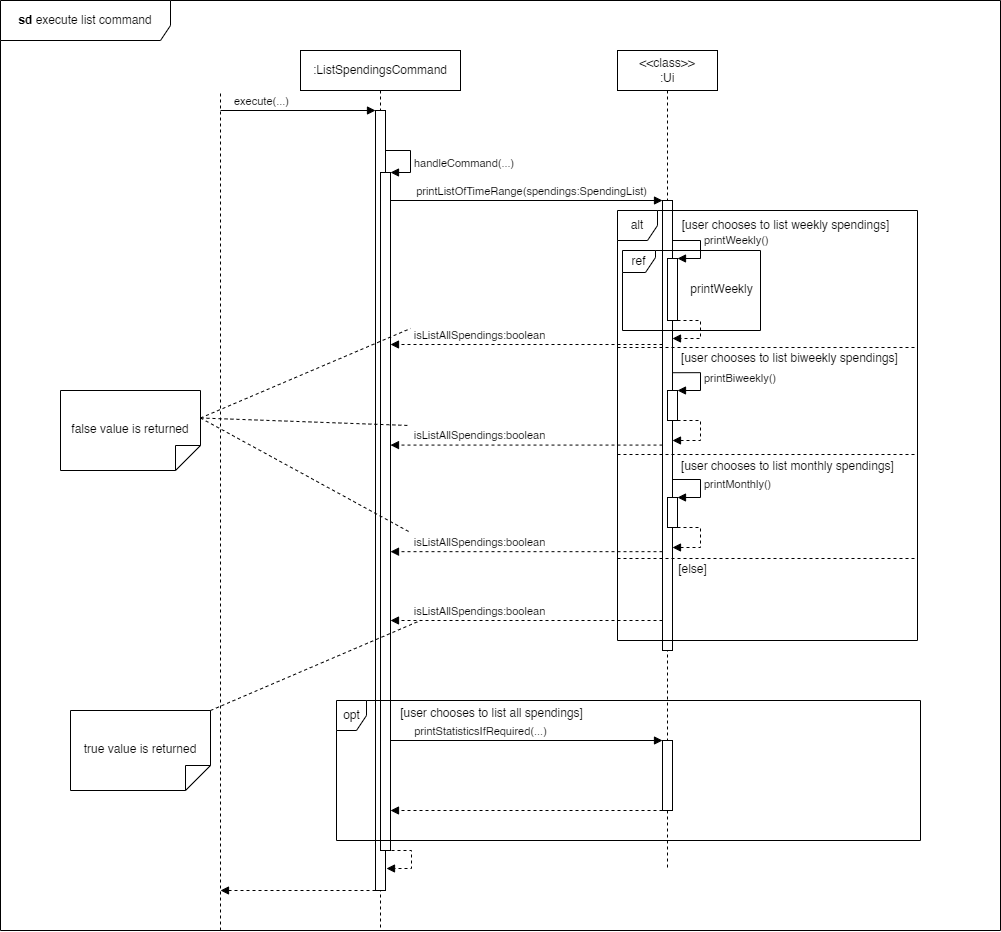

The diagram above was exported from draw.io. Its source (the exported page's mxGraphModel, read from the mxfile embedded in the PNG):
<mxGraphModel dx="2423" dy="1012" grid="1" gridSize="10" guides="1" tooltips="1" connect="1" arrows="1" fold="1" page="1" pageScale="1" pageWidth="1100" pageHeight="1200" math="0" shadow="0">
  <root>
    <mxCell id="0" />
    <mxCell id="1" parent="0" />
    <mxCell id="-tokIjTfclb8eiRB36Tb-1" value="" style="endArrow=none;dashed=1;html=1;rounded=0;" parent="1" edge="1">
      <mxGeometry width="50" height="50" relative="1" as="geometry">
        <mxPoint x="120" y="1040" as="sourcePoint" />
        <mxPoint x="120" y="200" as="targetPoint" />
      </mxGeometry>
    </mxCell>
    <mxCell id="-tokIjTfclb8eiRB36Tb-8" value=":ListSpendingsCommand" style="shape=umlLifeline;perimeter=lifelinePerimeter;whiteSpace=wrap;html=1;container=1;dropTarget=0;collapsible=0;recursiveResize=0;outlineConnect=0;portConstraint=eastwest;newEdgeStyle={&quot;curved&quot;:0,&quot;rounded&quot;:0};" parent="1" vertex="1">
      <mxGeometry x="200" y="160" width="160" height="880" as="geometry" />
    </mxCell>
    <mxCell id="-tokIjTfclb8eiRB36Tb-9" value="" style="html=1;points=[[0,0,0,0,5],[0,1,0,0,-5],[1,0,0,0,5],[1,1,0,0,-5]];perimeter=orthogonalPerimeter;outlineConnect=0;targetShapes=umlLifeline;portConstraint=eastwest;newEdgeStyle={&quot;curved&quot;:0,&quot;rounded&quot;:0};" parent="-tokIjTfclb8eiRB36Tb-8" vertex="1">
      <mxGeometry x="75" y="60" width="10" height="780" as="geometry" />
    </mxCell>
    <mxCell id="-tokIjTfclb8eiRB36Tb-13" value="" style="html=1;verticalAlign=bottom;labelBackgroundColor=none;endArrow=block;endFill=1;rounded=0;" parent="1" target="-tokIjTfclb8eiRB36Tb-9" edge="1">
      <mxGeometry width="160" relative="1" as="geometry">
        <mxPoint x="120" y="220" as="sourcePoint" />
        <mxPoint x="260" y="220" as="targetPoint" />
      </mxGeometry>
    </mxCell>
    <mxCell id="-tokIjTfclb8eiRB36Tb-14" value="execute(...)" style="edgeLabel;html=1;align=center;verticalAlign=middle;resizable=0;points=[];" parent="-tokIjTfclb8eiRB36Tb-13" vertex="1" connectable="0">
      <mxGeometry x="-0.3821" relative="1" as="geometry">
        <mxPoint x="-8" y="-10" as="offset" />
      </mxGeometry>
    </mxCell>
    <mxCell id="-tokIjTfclb8eiRB36Tb-16" value="" style="html=1;points=[[0,0,0,0,5],[0,1,0,0,-5],[1,0,0,0,5],[1,1,0,0,-5]];perimeter=orthogonalPerimeter;outlineConnect=0;targetShapes=umlLifeline;portConstraint=eastwest;newEdgeStyle={&quot;curved&quot;:0,&quot;rounded&quot;:0};" parent="1" vertex="1">
      <mxGeometry x="280" y="282" width="10" height="678" as="geometry" />
    </mxCell>
    <mxCell id="-tokIjTfclb8eiRB36Tb-17" value="handleCommand(...)" style="html=1;align=left;spacingLeft=2;endArrow=block;rounded=0;edgeStyle=orthogonalEdgeStyle;curved=0;rounded=0;" parent="1" source="-tokIjTfclb8eiRB36Tb-9" edge="1">
      <mxGeometry x="0.129" relative="1" as="geometry">
        <mxPoint x="285" y="252" as="sourcePoint" />
        <Array as="points">
          <mxPoint x="310" y="260" />
          <mxPoint x="310" y="282" />
        </Array>
        <mxPoint x="290" y="282" as="targetPoint" />
        <mxPoint as="offset" />
      </mxGeometry>
    </mxCell>
    <mxCell id="-tokIjTfclb8eiRB36Tb-19" value="" style="html=1;align=left;spacingLeft=2;endArrow=block;rounded=0;edgeStyle=orthogonalEdgeStyle;curved=0;rounded=0;dashed=1;" parent="1" edge="1">
      <mxGeometry x="0.129" relative="1" as="geometry">
        <mxPoint x="291" y="960" as="sourcePoint" />
        <Array as="points">
          <mxPoint x="311" y="960" />
          <mxPoint x="311" y="978" />
        </Array>
        <mxPoint x="286" y="978" as="targetPoint" />
        <mxPoint as="offset" />
      </mxGeometry>
    </mxCell>
    <mxCell id="-tokIjTfclb8eiRB36Tb-20" value="&amp;lt;&amp;lt;class&amp;gt;&amp;gt;&lt;div&gt;:Ui&lt;/div&gt;" style="shape=umlLifeline;perimeter=lifelinePerimeter;whiteSpace=wrap;html=1;container=1;dropTarget=0;collapsible=0;recursiveResize=0;outlineConnect=0;portConstraint=eastwest;newEdgeStyle={&quot;curved&quot;:0,&quot;rounded&quot;:0};" parent="1" vertex="1">
      <mxGeometry x="517" y="160" width="100" height="820" as="geometry" />
    </mxCell>
    <mxCell id="-tokIjTfclb8eiRB36Tb-22" value="" style="html=1;points=[[0,0,0,0,5],[0,1,0,0,-5],[1,0,0,0,5],[1,1,0,0,-5]];perimeter=orthogonalPerimeter;outlineConnect=0;targetShapes=umlLifeline;portConstraint=eastwest;newEdgeStyle={&quot;curved&quot;:0,&quot;rounded&quot;:0};" parent="-tokIjTfclb8eiRB36Tb-20" vertex="1">
      <mxGeometry x="45" y="150" width="10" height="450" as="geometry" />
    </mxCell>
    <mxCell id="-tokIjTfclb8eiRB36Tb-21" value="" style="html=1;verticalAlign=bottom;labelBackgroundColor=none;endArrow=block;endFill=1;rounded=0;" parent="1" target="-tokIjTfclb8eiRB36Tb-22" edge="1">
      <mxGeometry width="160" relative="1" as="geometry">
        <mxPoint x="290" y="310" as="sourcePoint" />
        <mxPoint x="450" y="310" as="targetPoint" />
      </mxGeometry>
    </mxCell>
    <mxCell id="-tokIjTfclb8eiRB36Tb-25" value="printListOfTimeRange(spendings:SpendingList)" style="edgeLabel;html=1;align=center;verticalAlign=middle;resizable=0;points=[];" parent="-tokIjTfclb8eiRB36Tb-21" vertex="1" connectable="0">
      <mxGeometry x="0.3778" relative="1" as="geometry">
        <mxPoint x="-47" y="-10" as="offset" />
      </mxGeometry>
    </mxCell>
    <mxCell id="-tokIjTfclb8eiRB36Tb-26" value="alt" style="shape=umlFrame;whiteSpace=wrap;html=1;pointerEvents=0;width=40;height=30;" parent="1" vertex="1">
      <mxGeometry x="517" y="320" width="300" height="430" as="geometry" />
    </mxCell>
    <mxCell id="-tokIjTfclb8eiRB36Tb-27" value="[user chooses to list weekly spendings]" style="text;html=1;align=center;verticalAlign=middle;resizable=0;points=[];autosize=1;strokeColor=none;fillColor=none;" parent="1" vertex="1">
      <mxGeometry x="570" y="320" width="230" height="30" as="geometry" />
    </mxCell>
    <mxCell id="-tokIjTfclb8eiRB36Tb-28" value="" style="html=1;points=[[0,0,0,0,5],[0,1,0,0,-5],[1,0,0,0,5],[1,1,0,0,-5]];perimeter=orthogonalPerimeter;outlineConnect=0;targetShapes=umlLifeline;portConstraint=eastwest;newEdgeStyle={&quot;curved&quot;:0,&quot;rounded&quot;:0};" parent="1" vertex="1">
      <mxGeometry x="567" y="368" width="10" height="62" as="geometry" />
    </mxCell>
    <mxCell id="-tokIjTfclb8eiRB36Tb-29" value="printWeekly()" style="html=1;align=left;spacingLeft=2;endArrow=block;rounded=0;edgeStyle=orthogonalEdgeStyle;curved=0;rounded=0;" parent="1" edge="1">
      <mxGeometry x="-0.0123" relative="1" as="geometry">
        <mxPoint x="572" y="338" as="sourcePoint" />
        <Array as="points">
          <mxPoint x="572" y="350" />
          <mxPoint x="600" y="350" />
          <mxPoint x="600" y="368" />
        </Array>
        <mxPoint x="577" y="368" as="targetPoint" />
        <mxPoint as="offset" />
      </mxGeometry>
    </mxCell>
    <mxCell id="-tokIjTfclb8eiRB36Tb-30" value="" style="html=1;align=left;spacingLeft=2;endArrow=block;rounded=0;edgeStyle=orthogonalEdgeStyle;curved=0;rounded=0;dashed=1;" parent="1" source="-tokIjTfclb8eiRB36Tb-28" target="-tokIjTfclb8eiRB36Tb-22" edge="1">
      <mxGeometry x="-0.0291" relative="1" as="geometry">
        <mxPoint x="587" y="430" as="sourcePoint" />
        <Array as="points">
          <mxPoint x="600" y="430" />
          <mxPoint x="600" y="448" />
        </Array>
        <mxPoint x="592" y="448" as="targetPoint" />
        <mxPoint as="offset" />
      </mxGeometry>
    </mxCell>
    <mxCell id="-tokIjTfclb8eiRB36Tb-31" value="ref" style="shape=umlFrame;whiteSpace=wrap;html=1;pointerEvents=0;width=33;height=22;" parent="1" vertex="1">
      <mxGeometry x="522" y="360" width="138" height="80" as="geometry" />
    </mxCell>
    <mxCell id="-tokIjTfclb8eiRB36Tb-32" value="printWeekly" style="text;html=1;align=center;verticalAlign=middle;resizable=0;points=[];autosize=1;strokeColor=none;fillColor=none;" parent="1" vertex="1">
      <mxGeometry x="576" y="384" width="90" height="30" as="geometry" />
    </mxCell>
    <mxCell id="-tokIjTfclb8eiRB36Tb-33" value="" style="line;strokeWidth=1;fillColor=none;align=left;verticalAlign=middle;spacingTop=-1;spacingLeft=3;spacingRight=3;rotatable=0;labelPosition=right;points=[];portConstraint=eastwest;strokeColor=inherit;dashed=1;" parent="1" vertex="1">
      <mxGeometry x="517" y="453" width="300" height="8" as="geometry" />
    </mxCell>
    <mxCell id="-tokIjTfclb8eiRB36Tb-34" value="[user chooses to list biweekly spendings]" style="text;html=1;align=center;verticalAlign=middle;resizable=0;points=[];autosize=1;strokeColor=none;fillColor=none;" parent="1" vertex="1">
      <mxGeometry x="569" y="453" width="240" height="30" as="geometry" />
    </mxCell>
    <mxCell id="-tokIjTfclb8eiRB36Tb-35" value="" style="html=1;points=[[0,0,0,0,5],[0,1,0,0,-5],[1,0,0,0,5],[1,1,0,0,-5]];perimeter=orthogonalPerimeter;outlineConnect=0;targetShapes=umlLifeline;portConstraint=eastwest;newEdgeStyle={&quot;curved&quot;:0,&quot;rounded&quot;:0};" parent="1" vertex="1">
      <mxGeometry x="567" y="500" width="10" height="30" as="geometry" />
    </mxCell>
    <mxCell id="-tokIjTfclb8eiRB36Tb-36" value="printBiweekly()" style="html=1;align=left;spacingLeft=2;endArrow=block;rounded=0;edgeStyle=orthogonalEdgeStyle;curved=0;rounded=0;exitX=0.014;exitY=0.974;exitDx=0;exitDy=0;exitPerimeter=0;" parent="1" source="-tokIjTfclb8eiRB36Tb-34" edge="1">
      <mxGeometry x="-0.0123" relative="1" as="geometry">
        <mxPoint x="572" y="470" as="sourcePoint" />
        <Array as="points">
          <mxPoint x="600" y="482" />
          <mxPoint x="600" y="500" />
        </Array>
        <mxPoint x="577" y="500" as="targetPoint" />
        <mxPoint as="offset" />
      </mxGeometry>
    </mxCell>
    <mxCell id="-tokIjTfclb8eiRB36Tb-37" value="" style="html=1;align=left;spacingLeft=2;endArrow=block;rounded=0;edgeStyle=orthogonalEdgeStyle;curved=0;rounded=0;dashed=1;" parent="1" source="-tokIjTfclb8eiRB36Tb-35" target="-tokIjTfclb8eiRB36Tb-22" edge="1">
      <mxGeometry x="-0.0291" relative="1" as="geometry">
        <mxPoint x="587" y="562" as="sourcePoint" />
        <Array as="points">
          <mxPoint x="600" y="530" />
          <mxPoint x="600" y="550" />
        </Array>
        <mxPoint x="572" y="580" as="targetPoint" />
        <mxPoint as="offset" />
      </mxGeometry>
    </mxCell>
    <mxCell id="-tokIjTfclb8eiRB36Tb-38" value="" style="line;strokeWidth=1;fillColor=none;align=left;verticalAlign=middle;spacingTop=-1;spacingLeft=3;spacingRight=3;rotatable=0;labelPosition=right;points=[];portConstraint=eastwest;strokeColor=inherit;dashed=1;" parent="1" vertex="1">
      <mxGeometry x="517" y="560" width="300" height="8" as="geometry" />
    </mxCell>
    <mxCell id="-tokIjTfclb8eiRB36Tb-39" value="[user chooses to list monthly spendings]" style="text;html=1;align=center;verticalAlign=middle;resizable=0;points=[];autosize=1;strokeColor=none;fillColor=none;" parent="1" vertex="1">
      <mxGeometry x="567" y="561" width="240" height="30" as="geometry" />
    </mxCell>
    <mxCell id="-tokIjTfclb8eiRB36Tb-40" value="printMonthly()" style="html=1;align=left;spacingLeft=2;endArrow=block;rounded=0;edgeStyle=orthogonalEdgeStyle;curved=0;rounded=0;exitX=0.014;exitY=0.974;exitDx=0;exitDy=0;exitPerimeter=0;" parent="1" edge="1">
      <mxGeometry x="-0.0123" relative="1" as="geometry">
        <mxPoint x="572" y="589" as="sourcePoint" />
        <Array as="points">
          <mxPoint x="600" y="589" />
          <mxPoint x="600" y="607" />
        </Array>
        <mxPoint x="577" y="607" as="targetPoint" />
        <mxPoint as="offset" />
      </mxGeometry>
    </mxCell>
    <mxCell id="-tokIjTfclb8eiRB36Tb-41" value="" style="html=1;points=[[0,0,0,0,5],[0,1,0,0,-5],[1,0,0,0,5],[1,1,0,0,-5]];perimeter=orthogonalPerimeter;outlineConnect=0;targetShapes=umlLifeline;portConstraint=eastwest;newEdgeStyle={&quot;curved&quot;:0,&quot;rounded&quot;:0};" parent="1" vertex="1">
      <mxGeometry x="567" y="607" width="10" height="30" as="geometry" />
    </mxCell>
    <mxCell id="-tokIjTfclb8eiRB36Tb-42" value="" style="html=1;align=left;spacingLeft=2;endArrow=block;rounded=0;edgeStyle=orthogonalEdgeStyle;curved=0;rounded=0;dashed=1;" parent="1" source="-tokIjTfclb8eiRB36Tb-41" edge="1">
      <mxGeometry x="-0.0291" relative="1" as="geometry">
        <mxPoint x="587" y="669" as="sourcePoint" />
        <Array as="points">
          <mxPoint x="600" y="637" />
          <mxPoint x="600" y="657" />
        </Array>
        <mxPoint x="572" y="657" as="targetPoint" />
        <mxPoint as="offset" />
      </mxGeometry>
    </mxCell>
    <mxCell id="-tokIjTfclb8eiRB36Tb-43" value="" style="line;strokeWidth=1;fillColor=none;align=left;verticalAlign=middle;spacingTop=-1;spacingLeft=3;spacingRight=3;rotatable=0;labelPosition=right;points=[];portConstraint=eastwest;strokeColor=inherit;dashed=1;" parent="1" vertex="1">
      <mxGeometry x="517" y="664" width="300" height="8" as="geometry" />
    </mxCell>
    <mxCell id="-tokIjTfclb8eiRB36Tb-44" value="[else]" style="text;html=1;align=center;verticalAlign=middle;resizable=0;points=[];autosize=1;strokeColor=none;fillColor=none;" parent="1" vertex="1">
      <mxGeometry x="567" y="664" width="50" height="30" as="geometry" />
    </mxCell>
    <mxCell id="-tokIjTfclb8eiRB36Tb-45" value="" style="html=1;verticalAlign=bottom;labelBackgroundColor=none;endArrow=block;endFill=1;dashed=1;rounded=0;" parent="1" edge="1">
      <mxGeometry width="160" relative="1" as="geometry">
        <mxPoint x="562" y="454" as="sourcePoint" />
        <mxPoint x="290" y="454" as="targetPoint" />
      </mxGeometry>
    </mxCell>
    <mxCell id="-tokIjTfclb8eiRB36Tb-46" value="isListAllSpendings:boolean" style="edgeLabel;html=1;align=center;verticalAlign=middle;resizable=0;points=[];" parent="-tokIjTfclb8eiRB36Tb-45" vertex="1" connectable="0">
      <mxGeometry x="0.1078" y="-3" relative="1" as="geometry">
        <mxPoint x="-34" y="-7" as="offset" />
      </mxGeometry>
    </mxCell>
    <mxCell id="-tokIjTfclb8eiRB36Tb-47" value="" style="html=1;verticalAlign=bottom;labelBackgroundColor=none;endArrow=block;endFill=1;dashed=1;rounded=0;" parent="1" edge="1">
      <mxGeometry width="160" relative="1" as="geometry">
        <mxPoint x="562" y="554.58" as="sourcePoint" />
        <mxPoint x="290" y="554.58" as="targetPoint" />
      </mxGeometry>
    </mxCell>
    <mxCell id="-tokIjTfclb8eiRB36Tb-48" value="isListAllSpendings:boolean" style="edgeLabel;html=1;align=center;verticalAlign=middle;resizable=0;points=[];" parent="-tokIjTfclb8eiRB36Tb-47" vertex="1" connectable="0">
      <mxGeometry x="0.1078" y="-3" relative="1" as="geometry">
        <mxPoint x="-34" y="-7" as="offset" />
      </mxGeometry>
    </mxCell>
    <mxCell id="-tokIjTfclb8eiRB36Tb-49" value="" style="html=1;verticalAlign=bottom;labelBackgroundColor=none;endArrow=block;endFill=1;dashed=1;rounded=0;" parent="1" edge="1">
      <mxGeometry width="160" relative="1" as="geometry">
        <mxPoint x="562" y="661.1700000000001" as="sourcePoint" />
        <mxPoint x="290" y="661.1700000000001" as="targetPoint" />
      </mxGeometry>
    </mxCell>
    <mxCell id="-tokIjTfclb8eiRB36Tb-50" value="isListAllSpendings:boolean" style="edgeLabel;html=1;align=center;verticalAlign=middle;resizable=0;points=[];" parent="-tokIjTfclb8eiRB36Tb-49" vertex="1" connectable="0">
      <mxGeometry x="0.1078" y="-3" relative="1" as="geometry">
        <mxPoint x="-34" y="-7" as="offset" />
      </mxGeometry>
    </mxCell>
    <mxCell id="-tokIjTfclb8eiRB36Tb-51" value="" style="html=1;verticalAlign=bottom;labelBackgroundColor=none;endArrow=block;endFill=1;dashed=1;rounded=0;" parent="1" edge="1">
      <mxGeometry width="160" relative="1" as="geometry">
        <mxPoint x="562" y="730.0000000000001" as="sourcePoint" />
        <mxPoint x="290" y="730.0000000000001" as="targetPoint" />
      </mxGeometry>
    </mxCell>
    <mxCell id="-tokIjTfclb8eiRB36Tb-52" value="isListAllSpendings:boolean" style="edgeLabel;html=1;align=center;verticalAlign=middle;resizable=0;points=[];" parent="-tokIjTfclb8eiRB36Tb-51" vertex="1" connectable="0">
      <mxGeometry x="0.1078" y="-3" relative="1" as="geometry">
        <mxPoint x="-34" y="-7" as="offset" />
      </mxGeometry>
    </mxCell>
    <mxCell id="-tokIjTfclb8eiRB36Tb-55" value="false value is returned" style="shape=note2;boundedLbl=1;whiteSpace=wrap;html=1;size=25;verticalAlign=top;align=center;flipV=1;" parent="1" vertex="1">
      <mxGeometry x="-40" y="500" width="140" height="80" as="geometry" />
    </mxCell>
    <mxCell id="-tokIjTfclb8eiRB36Tb-56" value="" style="endArrow=none;startArrow=none;endFill=0;startFill=0;endSize=8;html=1;verticalAlign=bottom;dashed=1;labelBackgroundColor=none;rounded=0;exitX=0;exitY=0;exitDx=140;exitDy=52.5;exitPerimeter=0;" parent="1" source="-tokIjTfclb8eiRB36Tb-55" edge="1">
      <mxGeometry width="160" relative="1" as="geometry">
        <mxPoint x="110" y="530" as="sourcePoint" />
        <mxPoint x="310" y="438" as="targetPoint" />
      </mxGeometry>
    </mxCell>
    <mxCell id="-tokIjTfclb8eiRB36Tb-57" value="" style="endArrow=none;startArrow=none;endFill=0;startFill=0;endSize=8;html=1;verticalAlign=bottom;dashed=1;labelBackgroundColor=none;rounded=0;exitX=0;exitY=0;exitDx=140;exitDy=52.5;exitPerimeter=0;" parent="1" source="-tokIjTfclb8eiRB36Tb-55" edge="1">
      <mxGeometry width="160" relative="1" as="geometry">
        <mxPoint x="210" y="423" as="sourcePoint" />
        <mxPoint x="309" y="535" as="targetPoint" />
      </mxGeometry>
    </mxCell>
    <mxCell id="-tokIjTfclb8eiRB36Tb-58" value="" style="endArrow=none;startArrow=none;endFill=0;startFill=0;endSize=8;html=1;verticalAlign=bottom;dashed=1;labelBackgroundColor=none;rounded=0;exitX=0;exitY=0;exitDx=140;exitDy=52.5;exitPerimeter=0;" parent="1" source="-tokIjTfclb8eiRB36Tb-55" edge="1">
      <mxGeometry width="160" relative="1" as="geometry">
        <mxPoint x="270" y="507" as="sourcePoint" />
        <mxPoint x="310" y="642" as="targetPoint" />
      </mxGeometry>
    </mxCell>
    <mxCell id="-tokIjTfclb8eiRB36Tb-59" value="true value is returned" style="shape=note2;boundedLbl=1;whiteSpace=wrap;html=1;size=25;verticalAlign=top;align=center;flipV=1;" parent="1" vertex="1">
      <mxGeometry x="-30" y="820" width="140" height="80" as="geometry" />
    </mxCell>
    <mxCell id="-tokIjTfclb8eiRB36Tb-60" value="" style="endArrow=none;startArrow=none;endFill=0;startFill=0;endSize=8;html=1;verticalAlign=bottom;dashed=1;labelBackgroundColor=none;rounded=0;exitX=1;exitY=1;exitDx=0;exitDy=0;exitPerimeter=0;" parent="1" source="-tokIjTfclb8eiRB36Tb-59" edge="1">
      <mxGeometry width="160" relative="1" as="geometry">
        <mxPoint x="140" y="800" as="sourcePoint" />
        <mxPoint x="320" y="730" as="targetPoint" />
      </mxGeometry>
    </mxCell>
    <mxCell id="-tokIjTfclb8eiRB36Tb-61" value="opt" style="shape=umlFrame;whiteSpace=wrap;html=1;pointerEvents=0;recursiveResize=0;container=1;collapsible=0;width=30;height=30;" parent="1" vertex="1">
      <mxGeometry x="236" y="810" width="584" height="140" as="geometry" />
    </mxCell>
    <mxCell id="-tokIjTfclb8eiRB36Tb-64" value="printStatisticsIfRequired(...)" style="html=1;verticalAlign=bottom;endArrow=block;curved=0;rounded=0;" parent="-tokIjTfclb8eiRB36Tb-61" target="-tokIjTfclb8eiRB36Tb-63" edge="1">
      <mxGeometry x="-0.3382" width="80" relative="1" as="geometry">
        <mxPoint x="54" y="40" as="sourcePoint" />
        <mxPoint x="134" y="40" as="targetPoint" />
        <mxPoint as="offset" />
      </mxGeometry>
    </mxCell>
    <mxCell id="-tokIjTfclb8eiRB36Tb-63" value="" style="html=1;points=[[0,0,0,0,5],[0,1,0,0,-5],[1,0,0,0,5],[1,1,0,0,-5]];perimeter=orthogonalPerimeter;outlineConnect=0;targetShapes=umlLifeline;portConstraint=eastwest;newEdgeStyle={&quot;curved&quot;:0,&quot;rounded&quot;:0};" parent="-tokIjTfclb8eiRB36Tb-61" vertex="1">
      <mxGeometry x="326" y="40" width="10" height="70" as="geometry" />
    </mxCell>
    <mxCell id="-tokIjTfclb8eiRB36Tb-62" value="[user chooses to list all spendings]" style="text;html=1;align=center;verticalAlign=middle;resizable=0;points=[];autosize=1;strokeColor=none;fillColor=none;" parent="1" vertex="1">
      <mxGeometry x="286" y="808" width="210" height="30" as="geometry" />
    </mxCell>
    <mxCell id="-tokIjTfclb8eiRB36Tb-65" value="" style="html=1;verticalAlign=bottom;labelBackgroundColor=none;endArrow=block;endFill=1;dashed=1;rounded=0;" parent="1" edge="1">
      <mxGeometry width="160" relative="1" as="geometry">
        <mxPoint x="562" y="920" as="sourcePoint" />
        <mxPoint x="290" y="920" as="targetPoint" />
      </mxGeometry>
    </mxCell>
    <mxCell id="-tokIjTfclb8eiRB36Tb-66" value="" style="html=1;verticalAlign=bottom;labelBackgroundColor=none;endArrow=block;endFill=1;dashed=1;rounded=0;" parent="1" source="-tokIjTfclb8eiRB36Tb-9" edge="1">
      <mxGeometry width="160" relative="1" as="geometry">
        <mxPoint x="260" y="1000" as="sourcePoint" />
        <mxPoint x="120" y="1000" as="targetPoint" />
      </mxGeometry>
    </mxCell>
    <mxCell id="-tokIjTfclb8eiRB36Tb-67" value="&lt;b&gt;sd&lt;/b&gt;&amp;nbsp;execute list command" style="shape=umlFrame;whiteSpace=wrap;html=1;pointerEvents=0;width=170;height=40;" parent="1" vertex="1">
      <mxGeometry x="-100" y="110" width="1000" height="930" as="geometry" />
    </mxCell>
  </root>
</mxGraphModel>